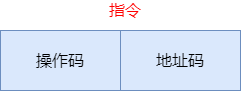

The diagram above was exported from draw.io. Its source (the exported page's mxGraphModel, read from the mxfile embedded in the PNG):
<mxGraphModel dx="1102" dy="873" grid="1" gridSize="10" guides="1" tooltips="1" connect="1" arrows="1" fold="1" page="1" pageScale="1" pageWidth="827" pageHeight="1169" math="0" shadow="0">
  <root>
    <mxCell id="0" />
    <mxCell id="1" parent="0" />
    <mxCell id="HQs_nU0j3XXxHFICPU1I-1" value="地址码" style="rounded=0;whiteSpace=wrap;html=1;fillColor=#dae8fc;fontSize=16;strokeColor=#6c8ebf;" vertex="1" parent="1">
      <mxGeometry x="350" y="420" width="120" height="60" as="geometry" />
    </mxCell>
    <mxCell id="HQs_nU0j3XXxHFICPU1I-2" value="操作码" style="rounded=0;whiteSpace=wrap;html=1;fillColor=#dae8fc;fontSize=16;strokeColor=#6c8ebf;" vertex="1" parent="1">
      <mxGeometry x="230" y="420" width="120" height="60" as="geometry" />
    </mxCell>
    <mxCell id="HQs_nU0j3XXxHFICPU1I-3" value="指令" style="rounded=0;whiteSpace=wrap;html=1;fontSize=16;fontColor=#FF0000;fillColor=none;strokeColor=none;" vertex="1" parent="1">
      <mxGeometry x="320" y="390" width="70" height="20" as="geometry" />
    </mxCell>
  </root>
</mxGraphModel>